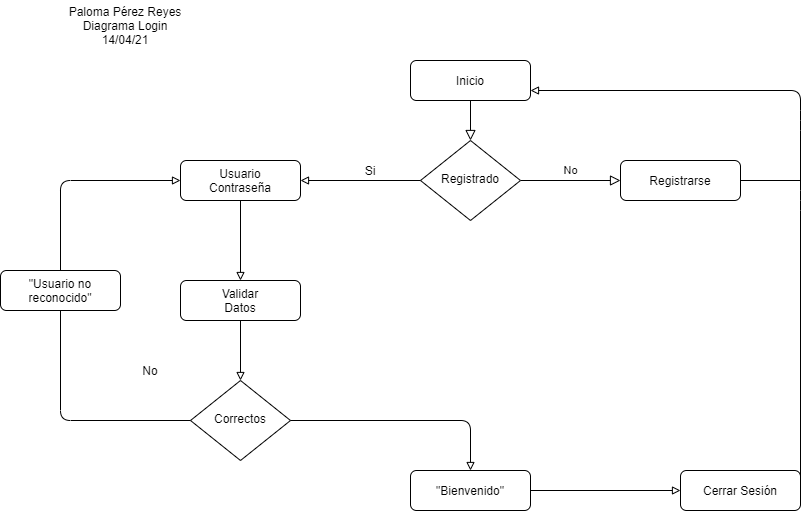

The diagram above was exported from draw.io. Its source (the exported page's mxGraphModel, read from the mxfile embedded in the PNG):
<mxGraphModel dx="1695" dy="425" grid="1" gridSize="10" guides="1" tooltips="1" connect="1" arrows="1" fold="1" page="1" pageScale="1" pageWidth="827" pageHeight="1169" math="0" shadow="0">
  <root>
    <mxCell id="WIyWlLk6GJQsqaUBKTNV-0" />
    <mxCell id="WIyWlLk6GJQsqaUBKTNV-1" parent="WIyWlLk6GJQsqaUBKTNV-0" />
    <mxCell id="WIyWlLk6GJQsqaUBKTNV-2" value="" style="rounded=0;html=1;jettySize=auto;orthogonalLoop=1;fontSize=11;endArrow=block;endFill=0;endSize=8;strokeWidth=1;shadow=0;labelBackgroundColor=none;edgeStyle=orthogonalEdgeStyle;" parent="WIyWlLk6GJQsqaUBKTNV-1" source="WIyWlLk6GJQsqaUBKTNV-3" target="WIyWlLk6GJQsqaUBKTNV-6" edge="1">
      <mxGeometry relative="1" as="geometry" />
    </mxCell>
    <mxCell id="WIyWlLk6GJQsqaUBKTNV-3" value="Inicio" style="rounded=1;whiteSpace=wrap;html=1;fontSize=12;glass=0;strokeWidth=1;shadow=0;" parent="WIyWlLk6GJQsqaUBKTNV-1" vertex="1">
      <mxGeometry x="160" y="90" width="120" height="40" as="geometry" />
    </mxCell>
    <mxCell id="WIyWlLk6GJQsqaUBKTNV-5" value="No" style="edgeStyle=orthogonalEdgeStyle;rounded=0;html=1;jettySize=auto;orthogonalLoop=1;fontSize=11;endArrow=block;endFill=0;endSize=8;strokeWidth=1;shadow=0;labelBackgroundColor=none;" parent="WIyWlLk6GJQsqaUBKTNV-1" source="WIyWlLk6GJQsqaUBKTNV-6" target="WIyWlLk6GJQsqaUBKTNV-7" edge="1">
      <mxGeometry y="10" relative="1" as="geometry">
        <mxPoint as="offset" />
      </mxGeometry>
    </mxCell>
    <mxCell id="WIyWlLk6GJQsqaUBKTNV-6" value="Registrado" style="rhombus;whiteSpace=wrap;html=1;shadow=0;fontFamily=Helvetica;fontSize=12;align=center;strokeWidth=1;spacing=6;spacingTop=-4;" parent="WIyWlLk6GJQsqaUBKTNV-1" vertex="1">
      <mxGeometry x="170" y="170" width="100" height="80" as="geometry" />
    </mxCell>
    <mxCell id="WIyWlLk6GJQsqaUBKTNV-7" value="Registrarse" style="rounded=1;whiteSpace=wrap;html=1;fontSize=12;glass=0;strokeWidth=1;shadow=0;" parent="WIyWlLk6GJQsqaUBKTNV-1" vertex="1">
      <mxGeometry x="370" y="190" width="120" height="40" as="geometry" />
    </mxCell>
    <mxCell id="WIyWlLk6GJQsqaUBKTNV-11" value="&quot;Bienvenido&quot;" style="rounded=1;whiteSpace=wrap;html=1;fontSize=12;glass=0;strokeWidth=1;shadow=0;" parent="WIyWlLk6GJQsqaUBKTNV-1" vertex="1">
      <mxGeometry x="160" y="500" width="120" height="40" as="geometry" />
    </mxCell>
    <mxCell id="WIyWlLk6GJQsqaUBKTNV-12" value="Cerrar Sesión" style="rounded=1;whiteSpace=wrap;html=1;fontSize=12;glass=0;strokeWidth=1;shadow=0;" parent="WIyWlLk6GJQsqaUBKTNV-1" vertex="1">
      <mxGeometry x="430" y="500" width="120" height="40" as="geometry" />
    </mxCell>
    <mxCell id="Mlrf-yDFUBX2vaEhv38X-1" value="Usuario&lt;br&gt;Contraseña" style="rounded=1;whiteSpace=wrap;html=1;fontSize=12;glass=0;strokeWidth=1;shadow=0;" parent="WIyWlLk6GJQsqaUBKTNV-1" vertex="1">
      <mxGeometry x="-70" y="190" width="120" height="40" as="geometry" />
    </mxCell>
    <mxCell id="Mlrf-yDFUBX2vaEhv38X-3" value="" style="endArrow=block;html=1;entryX=1;entryY=0.5;entryDx=0;entryDy=0;exitX=0;exitY=0.5;exitDx=0;exitDy=0;endFill=0;" parent="WIyWlLk6GJQsqaUBKTNV-1" source="WIyWlLk6GJQsqaUBKTNV-6" target="Mlrf-yDFUBX2vaEhv38X-1" edge="1">
      <mxGeometry width="50" height="50" relative="1" as="geometry">
        <mxPoint x="270" y="280" as="sourcePoint" />
        <mxPoint x="320" y="230" as="targetPoint" />
      </mxGeometry>
    </mxCell>
    <mxCell id="Mlrf-yDFUBX2vaEhv38X-4" value="Si" style="text;html=1;strokeColor=none;fillColor=none;align=center;verticalAlign=middle;whiteSpace=wrap;rounded=0;" parent="WIyWlLk6GJQsqaUBKTNV-1" vertex="1">
      <mxGeometry x="100" y="190" width="40" height="20" as="geometry" />
    </mxCell>
    <mxCell id="Mlrf-yDFUBX2vaEhv38X-6" value="Validar&lt;br&gt;Datos" style="rounded=1;whiteSpace=wrap;html=1;fontSize=12;glass=0;strokeWidth=1;shadow=0;" parent="WIyWlLk6GJQsqaUBKTNV-1" vertex="1">
      <mxGeometry x="-70" y="310" width="120" height="40" as="geometry" />
    </mxCell>
    <mxCell id="Mlrf-yDFUBX2vaEhv38X-7" value="Correctos" style="rhombus;whiteSpace=wrap;html=1;shadow=0;fontFamily=Helvetica;fontSize=12;align=center;strokeWidth=1;spacing=6;spacingTop=-4;" parent="WIyWlLk6GJQsqaUBKTNV-1" vertex="1">
      <mxGeometry x="-60" y="410" width="100" height="80" as="geometry" />
    </mxCell>
    <mxCell id="Mlrf-yDFUBX2vaEhv38X-8" value="" style="endArrow=block;html=1;exitX=0;exitY=0.5;exitDx=0;exitDy=0;entryX=0;entryY=0.5;entryDx=0;entryDy=0;endFill=0;" parent="WIyWlLk6GJQsqaUBKTNV-1" source="Mlrf-yDFUBX2vaEhv38X-7" target="Mlrf-yDFUBX2vaEhv38X-1" edge="1">
      <mxGeometry width="50" height="50" relative="1" as="geometry">
        <mxPoint x="270" y="380" as="sourcePoint" />
        <mxPoint x="320" y="330" as="targetPoint" />
        <Array as="points">
          <mxPoint x="-190" y="450" />
          <mxPoint x="-190" y="320" />
          <mxPoint x="-190" y="210" />
        </Array>
      </mxGeometry>
    </mxCell>
    <mxCell id="Mlrf-yDFUBX2vaEhv38X-9" value="No" style="text;html=1;strokeColor=none;fillColor=none;align=center;verticalAlign=middle;whiteSpace=wrap;rounded=0;" parent="WIyWlLk6GJQsqaUBKTNV-1" vertex="1">
      <mxGeometry x="-120" y="390" width="40" height="20" as="geometry" />
    </mxCell>
    <mxCell id="Mlrf-yDFUBX2vaEhv38X-10" value="" style="endArrow=block;html=1;exitX=0.5;exitY=1;exitDx=0;exitDy=0;entryX=0.5;entryY=0;entryDx=0;entryDy=0;endFill=0;" parent="WIyWlLk6GJQsqaUBKTNV-1" source="Mlrf-yDFUBX2vaEhv38X-1" target="Mlrf-yDFUBX2vaEhv38X-6" edge="1">
      <mxGeometry width="50" height="50" relative="1" as="geometry">
        <mxPoint x="270" y="380" as="sourcePoint" />
        <mxPoint x="320" y="330" as="targetPoint" />
      </mxGeometry>
    </mxCell>
    <mxCell id="Mlrf-yDFUBX2vaEhv38X-11" value="" style="endArrow=block;html=1;entryX=0.5;entryY=0;entryDx=0;entryDy=0;endFill=0;exitX=0.5;exitY=1;exitDx=0;exitDy=0;" parent="WIyWlLk6GJQsqaUBKTNV-1" source="Mlrf-yDFUBX2vaEhv38X-6" target="Mlrf-yDFUBX2vaEhv38X-7" edge="1">
      <mxGeometry width="50" height="50" relative="1" as="geometry">
        <mxPoint x="-10" y="380" as="sourcePoint" />
        <mxPoint y="320" as="targetPoint" />
      </mxGeometry>
    </mxCell>
    <mxCell id="Mlrf-yDFUBX2vaEhv38X-12" value="" style="endArrow=block;html=1;exitX=1;exitY=0.5;exitDx=0;exitDy=0;entryX=0.5;entryY=0;entryDx=0;entryDy=0;endFill=0;" parent="WIyWlLk6GJQsqaUBKTNV-1" source="Mlrf-yDFUBX2vaEhv38X-7" target="WIyWlLk6GJQsqaUBKTNV-11" edge="1">
      <mxGeometry width="50" height="50" relative="1" as="geometry">
        <mxPoint x="270" y="380" as="sourcePoint" />
        <mxPoint x="320" y="330" as="targetPoint" />
        <Array as="points">
          <mxPoint x="220" y="450" />
        </Array>
      </mxGeometry>
    </mxCell>
    <mxCell id="Mlrf-yDFUBX2vaEhv38X-13" value="" style="endArrow=block;html=1;exitX=1;exitY=0.5;exitDx=0;exitDy=0;endFill=0;" parent="WIyWlLk6GJQsqaUBKTNV-1" source="WIyWlLk6GJQsqaUBKTNV-11" target="WIyWlLk6GJQsqaUBKTNV-12" edge="1">
      <mxGeometry width="50" height="50" relative="1" as="geometry">
        <mxPoint x="270" y="370" as="sourcePoint" />
        <mxPoint x="490" y="520" as="targetPoint" />
      </mxGeometry>
    </mxCell>
    <mxCell id="Mlrf-yDFUBX2vaEhv38X-14" value="" style="endArrow=block;html=1;exitX=1;exitY=0.5;exitDx=0;exitDy=0;entryX=1;entryY=0.75;entryDx=0;entryDy=0;endFill=0;" parent="WIyWlLk6GJQsqaUBKTNV-1" source="WIyWlLk6GJQsqaUBKTNV-12" target="WIyWlLk6GJQsqaUBKTNV-3" edge="1">
      <mxGeometry width="50" height="50" relative="1" as="geometry">
        <mxPoint x="270" y="370" as="sourcePoint" />
        <mxPoint x="320" y="320" as="targetPoint" />
        <Array as="points">
          <mxPoint x="550" y="230" />
          <mxPoint x="550" y="150" />
          <mxPoint x="550" y="120" />
        </Array>
      </mxGeometry>
    </mxCell>
    <mxCell id="Mlrf-yDFUBX2vaEhv38X-15" value="" style="endArrow=none;html=1;exitX=1;exitY=0.5;exitDx=0;exitDy=0;" parent="WIyWlLk6GJQsqaUBKTNV-1" source="WIyWlLk6GJQsqaUBKTNV-7" edge="1">
      <mxGeometry width="50" height="50" relative="1" as="geometry">
        <mxPoint x="270" y="270" as="sourcePoint" />
        <mxPoint x="550" y="210" as="targetPoint" />
      </mxGeometry>
    </mxCell>
    <mxCell id="Mlrf-yDFUBX2vaEhv38X-16" value="&quot;Usuario no reconocido&quot;" style="rounded=1;whiteSpace=wrap;html=1;fontSize=12;glass=0;strokeWidth=1;shadow=0;" parent="WIyWlLk6GJQsqaUBKTNV-1" vertex="1">
      <mxGeometry x="-250" y="300" width="120" height="40" as="geometry" />
    </mxCell>
    <mxCell id="Mlrf-yDFUBX2vaEhv38X-17" value="Paloma Pérez Reyes&lt;br&gt;Diagrama Login&lt;br&gt;14/04/21" style="text;html=1;strokeColor=none;fillColor=none;align=center;verticalAlign=middle;whiteSpace=wrap;rounded=0;" parent="WIyWlLk6GJQsqaUBKTNV-1" vertex="1">
      <mxGeometry x="-200" y="30" width="150" height="50" as="geometry" />
    </mxCell>
  </root>
</mxGraphModel>